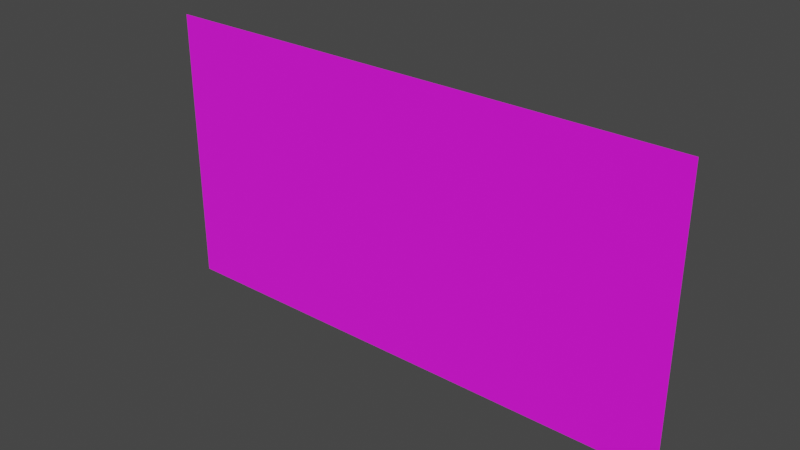 # Source: caves4_level.blend  (saved by Blender 3.6.11; exported with 4.5.12 LTS)
import bpy
from mathutils import Matrix  # noqa: F401  (used for matrix-valued properties, if any)

bpy.ops.wm.read_factory_settings(use_empty=True)
scene = bpy.context.scene
scene.name = 'Scene'

# ---- collections
col_collection = bpy.data.collections.new('Collection'); scene.collection.children.link(col_collection)
col_objects = bpy.data.collections.new('Objects'); scene.collection.children.link(col_objects)

# ---- images (referenced by path relative to the original .blend; pixels are not part of the script)
import os
ASSET_DIR = os.environ.get("B2B_ASSET_DIR", "")  # directory of the original .blend (textures are referenced by path, not embedded)
HERE = os.path.dirname(os.path.abspath(__file__))  # packed textures are extracted next to this script under _unpacked/

def load_image(name, relpath, width, height, colorspace="sRGB"):
    """Load a texture the original file referenced (path relative to the .blend, or extracted next to this script)."""
    p = next((c for c in (os.path.join(HERE, relpath), os.path.join(ASSET_DIR, relpath)) if relpath and os.path.exists(c)), "")
    if p:
        img = bpy.data.images.load(p, check_existing=True)
        img.name = name
    else:  # same state as the original file: an image datablock whose file is absent (Cycles renders it pink)
        img = bpy.data.images.new(name, width, height)
        img.source = "FILE"
        img.filepath = "//" + (relpath or name)
    img.colorspace_settings.name = colorspace
    return img
img_rooms_png = load_image('rooms.png', 'rooms.png', 1024, 1024, 'sRGB')

# ---- materials (node trees are filled in below, after node groups)
mat_parallaxmaterial = bpy.data.materials.new('ParallaxMaterial')
mat_parallaxmaterial.use_transparent_shadow = False
mat_parallaxmaterial_001 = bpy.data.materials.new('ParallaxMaterial.001')
mat_parallaxmaterial_001.use_transparent_shadow = False

# ---- material node trees
mat_parallaxmaterial.use_nodes = True; mat_parallaxmaterial.node_tree.nodes.clear()
_N = mat_parallaxmaterial.node_tree.nodes; _L = mat_parallaxmaterial.node_tree.links
n0 = _N.new('ShaderNodeBsdfPrincipled'); n0.name = 'Principled BSDF'; n0.location = (10, 300)
n0.distribution = 'GGX'
n0.subsurface_method = 'RANDOM_WALK_SKIN'
n0.inputs[2].default_value = 1.0
n0.inputs[3].default_value = 1.45
n0.inputs[27].default_value = (0.0, 0.0, 0.0, 1.0)
n0.inputs[28].default_value = 1.0
n1 = _N.new('ShaderNodeOutputMaterial'); n1.name = 'Material Output'; n1.location = (300, 300)
n2 = _N.new('ShaderNodeTexImage'); n2.name = 'Image Texture'; n2.location = (-300, 300)
n2.image = img_rooms_png
n2.interpolation = 'Closest'
_L.new(n0.outputs[0], n1.inputs[0])
_L.new(n2.outputs[0], n0.inputs[0])
_L.new(n2.outputs[1], n0.inputs[4])
n1.is_active_output = True
mat_parallaxmaterial_001.use_nodes = True; mat_parallaxmaterial_001.node_tree.nodes.clear()
_N = mat_parallaxmaterial_001.node_tree.nodes; _L = mat_parallaxmaterial_001.node_tree.links
n0 = _N.new('ShaderNodeBsdfPrincipled'); n0.name = 'Principled BSDF'; n0.location = (10, 300)
n0.distribution = 'GGX'
n0.subsurface_method = 'RANDOM_WALK_SKIN'
n0.inputs[2].default_value = 1.0
n0.inputs[3].default_value = 1.45
n0.inputs[27].default_value = (0.0, 0.0, 0.0, 1.0)
n0.inputs[28].default_value = 1.0
n1 = _N.new('ShaderNodeOutputMaterial'); n1.name = 'Material Output'; n1.location = (300, 300)
n2 = _N.new('ShaderNodeTexImage'); n2.name = 'Image Texture'; n2.location = (-300, 300)
n2.interpolation = 'Closest'
_L.new(n0.outputs[0], n1.inputs[0])
_L.new(n2.outputs[0], n0.inputs[0])
_L.new(n2.outputs[1], n0.inputs[4])
n1.is_active_output = True

# ---- world
world_world = bpy.data.worlds.new('World'); scene.world = world_world
world_world.use_nodes = True; world_world.node_tree.nodes.clear()
_N = world_world.node_tree.nodes; _L = world_world.node_tree.links
n0 = _N.new('ShaderNodeOutputWorld'); n0.name = 'World Output'; n0.location = (300, 300)
n1 = _N.new('ShaderNodeBackground'); n1.name = 'Background'; n1.location = (10, 300)
n1.inputs[0].default_value = (0.05088, 0.05088, 0.05088, 1.0)
_L.new(n1.outputs[0], n0.inputs[0])
n0.is_active_output = True
world_world.color = (0.05088, 0.05088, 0.05088)
world_world.use_sun_shadow = False
world_world.sun_shadow_jitter_overblur = 0.0

# ---- meshes
me_plane = bpy.data.meshes.new('Plane')
me_plane.from_pydata([(61.0, -1.788e-06, 32.0), (1.281e-06, -1.788e-06, 32.0), (61.0, 1.788e-06, 0.0), (1.281e-06, 1.788e-06, 0.0)], [], [(3, 2, 0, 1)])
_uv = me_plane.uv_layers.new(name='UVMap')
_uv.uv.foreach_set('vector', [0.3789, 0.293, 0.6172, 0.293, 0.6172, 0.418, 0.3789, 0.418])
me_plane.materials.append(mat_parallaxmaterial)
me_plane.materials.append(mat_parallaxmaterial_001)
me_plane.update()

# ---- objects
ob_tilemap = bpy.data.objects.new('tilemap', me_plane)
ob_object_type_barrel = bpy.data.objects.new('object type=barrel ', None)
ob_object_type_barrel__001 = bpy.data.objects.new('object type=barrel .001', None)
ob_object_type_spider = bpy.data.objects.new('object type=spider ', None)
ob_object_type_rock = bpy.data.objects.new('object type=rock ', None)
ob_object_type_barrel__002 = bpy.data.objects.new('object type=barrel .002', None)
ob_object_type_barrel__003 = bpy.data.objects.new('object type=barrel .003', None)
ob_item_type_potion_of_invisibility = bpy.data.objects.new('item type=potion_of_invisibility', None)
ob_object_type_snake = bpy.data.objects.new('object type=snake ', None)
ob_object_type_snake__001 = bpy.data.objects.new('object type=snake .001', None)
ob_object_type_snake__002 = bpy.data.objects.new('object type=snake .002', None)
ob_object_type_spider__001 = bpy.data.objects.new('object type=spider .001', None)
ob_object_type_snake__003 = bpy.data.objects.new('object type=snake .003', None)
ob_object_type_bat = bpy.data.objects.new('object type=bat ', None)
ob_object_type_rock__001 = bpy.data.objects.new('object type=rock .001', None)
ob_item_type_large_wizard_hat_red = bpy.data.objects.new('item type=large_wizard_hat_red ', None)
ob_object_type_rock__002 = bpy.data.objects.new('object type=rock .002', None)
ob_object_type_spider__002 = bpy.data.objects.new('object type=spider .002', None)
ob_object_type_spider__003 = bpy.data.objects.new('object type=spider .003', None)
ob_object_type_travelling_merchant_direction__1 = bpy.data.objects.new('object type=travelling_merchant direction=-1', None)
ob_object_type_torch = bpy.data.objects.new('object type=torch ', None)
ob_object_type_torch__001 = bpy.data.objects.new('object type=torch .001', None)

# ---- transforms, parenting, visibility, modifiers, constraints
ob_tilemap.location = (0.0, 0.0, 0.0)
ob_tilemap.hide_select = True
ob_object_type_barrel.location = (17.5, 0.0, 5.0)
ob_object_type_barrel__001.location = (18.5, 0.0, 5.0)
ob_object_type_spider.location = (7.0, 0.0, 5.0)
ob_object_type_rock.location = (17.5, 0.0, 10.0)
ob_object_type_barrel__002.location = (32.5, 0.0, 8.0)
ob_object_type_barrel__003.location = (33.5, 0.0, 8.0)
ob_item_type_potion_of_invisibility.location = (44.46, -2.157e-07, 9.606)
ob_object_type_snake.location = (52.39, 0.0, 6.0)
ob_object_type_snake__001.location = (51.25, 0.0, 6.0)
ob_object_type_snake__002.location = (49.2, 0.0, 6.0)
ob_object_type_spider__001.location = (51.5, 0.0, 9.5)
ob_object_type_snake__003.location = (51.0, 0.0, 25.0)
ob_object_type_bat.location = (21.97, 7.438e-07, 19.46)
ob_object_type_rock__001.location = (16.5, 0.0, 19.0)
ob_item_type_large_wizard_hat_red.location = (26.84, -1.296e-06, 17.64)
ob_object_type_rock__002.location = (55.3, 0.0, 6.0)
ob_object_type_spider__002.location = (25.36, -2.668e-06, 24.85)
ob_object_type_spider__003.location = (47.53, -2.984e-06, 27.21)
ob_object_type_travelling_merchant_direction__1.location = (34.2, 0.0, 24.0)
ob_object_type_torch.location = (30.0, 0.0, 25.0)
ob_object_type_torch__001.location = (33.0, 0.0, 25.0)

# ---- collection membership
col_collection.objects.link(ob_tilemap)
col_objects.objects.link(ob_object_type_barrel)
col_objects.objects.link(ob_object_type_barrel__001)
col_objects.objects.link(ob_object_type_spider)
col_objects.objects.link(ob_object_type_rock)
col_objects.objects.link(ob_object_type_barrel__002)
col_objects.objects.link(ob_object_type_barrel__003)
col_objects.objects.link(ob_item_type_potion_of_invisibility)
col_objects.objects.link(ob_object_type_snake)
col_objects.objects.link(ob_object_type_snake__001)
col_objects.objects.link(ob_object_type_snake__002)
col_objects.objects.link(ob_object_type_spider__001)
col_objects.objects.link(ob_object_type_snake__003)
col_objects.objects.link(ob_object_type_bat)
col_objects.objects.link(ob_object_type_rock__001)
col_objects.objects.link(ob_item_type_large_wizard_hat_red)
col_objects.objects.link(ob_object_type_rock__002)
col_objects.objects.link(ob_object_type_spider__002)
col_objects.objects.link(ob_object_type_spider__003)
col_objects.objects.link(ob_object_type_travelling_merchant_direction__1)
col_objects.objects.link(ob_object_type_torch)
col_objects.objects.link(ob_object_type_torch__001)

# ---- scene / render settings (as saved in the file)
scene.frame_start = 1; scene.frame_end = 250; scene.frame_set(2)
scene.render.engine = 'BLENDER_EEVEE_NEXT'
scene.cycles.sampling_pattern = 'TABULATED_SOBOL'
scene.view_settings.view_transform = 'Filmic'
bpy.context.view_layer.update()

# ---- added for rendering (the .blend has no active camera and no usable light): camera, sun
cam_auto = bpy.data.cameras.new('AutoCamera')
cam_auto.lens = 50.0
cam_auto.sensor_width = 36.0
cam_auto.clip_end = 1118.51
ob_auto_camera = bpy.data.objects.new('AutoCamera', cam_auto)
scene.collection.objects.link(ob_auto_camera)
ob_auto_camera.location = (94.2331, -76.4798, 66.9865)
ob_auto_camera.rotation_euler = (1.09748, -7.21219e-08, 0.694738)
scene.camera = ob_auto_camera
light_auto_sun = bpy.data.lights.new('AutoSun', 'SUN')
light_auto_sun.energy = 3.0
light_auto_sun.angle = 0.0523599
ob_auto_sun = bpy.data.objects.new('AutoSun', light_auto_sun)
scene.collection.objects.link(ob_auto_sun)
ob_auto_sun.rotation_euler = (0.872665, 0.174533, 0.523599)
bpy.context.view_layer.update()
